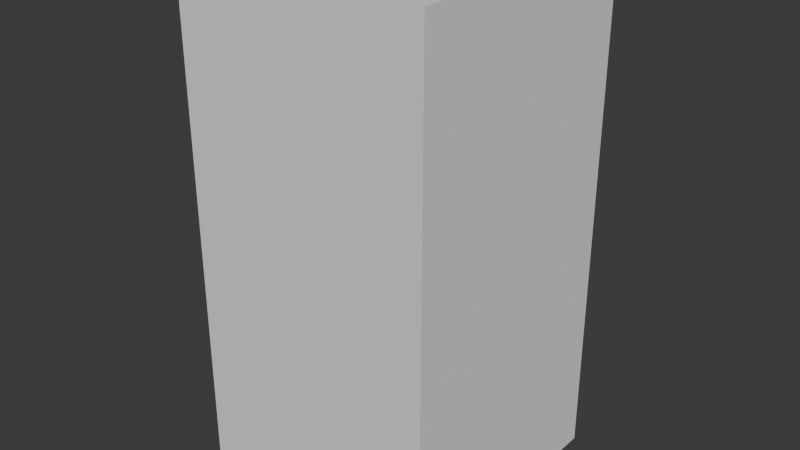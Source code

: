 # Source: sr1x2.blend  (saved by Blender 4.3.34; exported with 4.5.12 LTS)
import bpy
from mathutils import Matrix  # noqa: F401  (used for matrix-valued properties, if any)

bpy.ops.wm.read_factory_settings(use_empty=True)
scene = bpy.context.scene
scene.name = 'Scene'

# ---- collections
col_collection = bpy.data.collections.new('Collection'); scene.collection.children.link(col_collection)

# ---- world
world_world = bpy.data.worlds.new('World'); scene.world = world_world
world_world.use_nodes = True; world_world.node_tree.nodes.clear()
_N = world_world.node_tree.nodes; _L = world_world.node_tree.links
n0 = _N.new('ShaderNodeOutputWorld'); n0.name = 'World Output'; n0.location = (300, 300)
n1 = _N.new('ShaderNodeBackground'); n1.name = 'Background'; n1.location = (10, 300)
n1.inputs[0].default_value = (0.05088, 0.05088, 0.05088, 1.0)
_L.new(n1.outputs[0], n0.inputs[0])
n0.is_active_output = True
world_world.color = (0.05088, 0.05088, 0.05088)
world_world.sun_shadow_jitter_overblur = 0.0

# ---- meshes
me_cube_001 = bpy.data.meshes.new('Cube.001')
me_cube_001.from_pydata([(-0.5, -0.5, 0.0), (-0.5, -0.5, 2.0), (-0.5, 0.5, 0.0), (-0.5, 0.5, 2.0), (0.5, -0.5, 0.0), (0.5, -0.5, 2.0), (0.5, 0.5, 0.0), (0.5, 0.5, 2.0)], [], [(0, 1, 3, 2), (2, 3, 7, 6), (6, 7, 5, 4), (4, 5, 1, 0), (2, 6, 4, 0), (7, 3, 1, 5)])
_uv = me_cube_001.uv_layers.new(name='UVMap')
_uv.uv.foreach_set('vector', [0.375, 0.0, 0.625, 0.0, 0.625, 0.25, 0.375, 0.25, 0.375, 0.25, 0.625, 0.25, 0.625, 0.5, 0.375, 0.5, 0.375, 0.5, 0.625, 0.5, 0.625, 0.75, 0.375, 0.75, 0.375, 0.75, 0.625, 0.75, 0.625, 1.0, 0.375, 1.0, 0.125, 0.5, 0.375, 0.5, 0.375, 0.75, 0.125, 0.75, 0.625, 0.5, 0.875, 0.5, 0.875, 0.75, 0.625, 0.75])
me_cube_001.update()

# ---- objects
ob_1x2 = bpy.data.objects.new('1x2', me_cube_001)

# ---- transforms, parenting, visibility, modifiers, constraints
ob_1x2.location = (0.0, 0.0, 0.0)

# ---- collection membership
col_collection.objects.link(ob_1x2)

# ---- scene / render settings (as saved in the file)
scene.frame_start = 1; scene.frame_end = 250; scene.frame_set(1)
scene.render.engine = 'BLENDER_EEVEE_NEXT'
bpy.context.view_layer.update()

# ---- added for rendering (the .blend has no active camera and no usable light): camera, sun
cam_auto = bpy.data.cameras.new('AutoCamera')
cam_auto.lens = 50.0
cam_auto.sensor_width = 36.0
cam_auto.clip_end = 1000.0
ob_auto_camera = bpy.data.objects.new('AutoCamera', cam_auto)
scene.collection.objects.link(ob_auto_camera)
ob_auto_camera.location = (2.26633, -2.71959, 2.81306)
ob_auto_camera.rotation_euler = (1.09748, -7.21219e-08, 0.694738)
scene.camera = ob_auto_camera
light_auto_sun = bpy.data.lights.new('AutoSun', 'SUN')
light_auto_sun.energy = 3.0
light_auto_sun.angle = 0.0523599
ob_auto_sun = bpy.data.objects.new('AutoSun', light_auto_sun)
scene.collection.objects.link(ob_auto_sun)
ob_auto_sun.rotation_euler = (0.872665, 0.174533, 0.523599)
bpy.context.view_layer.update()
